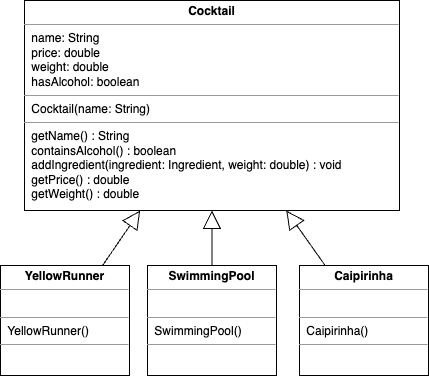

The diagram above was exported from draw.io. Its source (the exported page's mxGraphModel, read from the mxfile embedded in the PNG):
<mxGraphModel dx="603" dy="619" grid="1" gridSize="10" guides="1" tooltips="1" connect="1" arrows="1" fold="1" page="1" pageScale="1" pageWidth="850" pageHeight="1100" background="#ffffff" math="0" shadow="0">
  <root>
    <mxCell id="0" />
    <mxCell id="1" parent="0" />
    <mxCell id="2" value="&lt;p style=&quot;margin:0px;margin-top:4px;text-align:center;&quot;&gt;&lt;b&gt;Cocktail&lt;/b&gt;&lt;/p&gt;&lt;hr size=&quot;1&quot;&gt;&lt;p style=&quot;margin:0px;margin-left:4px;&quot;&gt;&lt;span style=&quot;background-color: initial;&quot;&gt;&amp;nbsp;name: String&lt;/span&gt;&lt;br&gt;&lt;/p&gt;&lt;p style=&quot;margin:0px;margin-left:4px;&quot;&gt;&amp;nbsp;price: double&lt;/p&gt;&lt;p style=&quot;margin:0px;margin-left:4px;&quot;&gt;&amp;nbsp;weight: double&lt;/p&gt;&lt;p style=&quot;margin:0px;margin-left:4px;&quot;&gt;&amp;nbsp;hasAlcohol: boolean&lt;span style=&quot;background-color: initial;&quot;&gt;&amp;nbsp;&lt;/span&gt;&lt;/p&gt;&lt;hr style=&quot;border-color: var(--border-color);&quot; size=&quot;1&quot;&gt;&lt;p style=&quot;margin:0px;margin-left:4px;&quot;&gt;&lt;span style=&quot;background-color: initial;&quot;&gt;&amp;nbsp;Cocktail(name: String)&lt;/span&gt;&lt;/p&gt;&lt;hr style=&quot;border-color: var(--border-color);&quot; size=&quot;1&quot;&gt;&lt;p style=&quot;border-color: var(--border-color); margin: 0px 0px 0px 4px;&quot;&gt;&lt;span style=&quot;background-color: initial;&quot;&gt;&amp;nbsp;getName() : String&lt;/span&gt;&lt;/p&gt;&lt;p style=&quot;margin:0px;margin-left:4px;&quot;&gt;&amp;nbsp;containsAlcohol() : boolean&lt;/p&gt;&lt;p style=&quot;margin:0px;margin-left:4px;&quot;&gt;&amp;nbsp;addIngredient(ingredient: Ingredient, weight: double) : void&lt;/p&gt;&lt;p style=&quot;margin:0px;margin-left:4px;&quot;&gt;&amp;nbsp;getPrice() : double&lt;/p&gt;&lt;p style=&quot;margin:0px;margin-left:4px;&quot;&gt;&amp;nbsp;getWeight() : double&amp;nbsp;&lt;/p&gt;" style="verticalAlign=top;align=left;overflow=fill;fontSize=12;fontFamily=Helvetica;html=1;whiteSpace=wrap;" parent="1" vertex="1">
      <mxGeometry x="235" y="230" width="375" height="210" as="geometry" />
    </mxCell>
    <mxCell id="3" value="&lt;p style=&quot;margin:0px;margin-top:4px;text-align:center;&quot;&gt;&lt;b&gt;YellowRunner&lt;/b&gt;&lt;/p&gt;&lt;hr size=&quot;1&quot;&gt;&lt;p style=&quot;margin:0px;margin-left:4px;&quot;&gt;&lt;br&gt;&lt;/p&gt;&lt;hr size=&quot;1&quot;&gt;&lt;p style=&quot;margin:0px;margin-left:4px;&quot;&gt;&amp;nbsp;YellowRunner()&lt;/p&gt;&lt;hr style=&quot;border-color: var(--border-color);&quot; size=&quot;1&quot;&gt;&lt;p style=&quot;border-color: var(--border-color); margin: 0px 0px 0px 4px;&quot;&gt;&lt;br&gt;&lt;/p&gt;" style="verticalAlign=top;align=left;overflow=fill;fontSize=12;fontFamily=Helvetica;html=1;whiteSpace=wrap;" parent="1" vertex="1">
      <mxGeometry x="211" y="495" width="129" height="110" as="geometry" />
    </mxCell>
    <mxCell id="4" value="" style="endArrow=block;endSize=16;endFill=0;html=1;rounded=0;" parent="1" source="3" target="2" edge="1">
      <mxGeometry width="160" relative="1" as="geometry">
        <mxPoint x="340" y="700" as="sourcePoint" />
        <mxPoint x="500" y="700" as="targetPoint" />
      </mxGeometry>
    </mxCell>
    <mxCell id="5" value="&lt;p style=&quot;margin:0px;margin-top:4px;text-align:center;&quot;&gt;&lt;b&gt;SwimmingPool&lt;/b&gt;&lt;/p&gt;&lt;hr size=&quot;1&quot;&gt;&lt;p style=&quot;margin:0px;margin-left:4px;&quot;&gt;&lt;br&gt;&lt;/p&gt;&lt;hr size=&quot;1&quot;&gt;&lt;p style=&quot;margin:0px;margin-left:4px;&quot;&gt;&amp;nbsp;SwimmingPool()&lt;/p&gt;&lt;hr style=&quot;border-color: var(--border-color);&quot; size=&quot;1&quot;&gt;&lt;p style=&quot;border-color: var(--border-color); margin: 0px 0px 0px 4px;&quot;&gt;&lt;br&gt;&lt;/p&gt;" style="verticalAlign=top;align=left;overflow=fill;fontSize=12;fontFamily=Helvetica;html=1;whiteSpace=wrap;" parent="1" vertex="1">
      <mxGeometry x="358" y="495" width="129" height="110" as="geometry" />
    </mxCell>
    <mxCell id="6" value="&lt;p style=&quot;margin:0px;margin-top:4px;text-align:center;&quot;&gt;&lt;b&gt;Caipirinha&lt;/b&gt;&lt;/p&gt;&lt;hr size=&quot;1&quot;&gt;&lt;p style=&quot;margin:0px;margin-left:4px;&quot;&gt;&lt;br&gt;&lt;/p&gt;&lt;hr size=&quot;1&quot;&gt;&lt;p style=&quot;margin:0px;margin-left:4px;&quot;&gt;&amp;nbsp;Caipirinha()&lt;/p&gt;&lt;hr style=&quot;border-color: var(--border-color);&quot; size=&quot;1&quot;&gt;&lt;p style=&quot;border-color: var(--border-color); margin: 0px 0px 0px 4px;&quot;&gt;&lt;br&gt;&lt;/p&gt;" style="verticalAlign=top;align=left;overflow=fill;fontSize=12;fontFamily=Helvetica;html=1;whiteSpace=wrap;" parent="1" vertex="1">
      <mxGeometry x="510" y="495" width="129" height="110" as="geometry" />
    </mxCell>
    <mxCell id="7" value="" style="endArrow=block;endSize=16;endFill=0;html=1;rounded=0;" parent="1" source="5" target="2" edge="1">
      <mxGeometry width="160" relative="1" as="geometry">
        <mxPoint x="323" y="505" as="sourcePoint" />
        <mxPoint x="361" y="450" as="targetPoint" />
      </mxGeometry>
    </mxCell>
    <mxCell id="8" value="" style="endArrow=block;endSize=16;endFill=0;html=1;rounded=0;" parent="1" source="6" target="2" edge="1">
      <mxGeometry width="160" relative="1" as="geometry">
        <mxPoint x="433" y="500" as="sourcePoint" />
        <mxPoint x="433" y="450" as="targetPoint" />
      </mxGeometry>
    </mxCell>
  </root>
</mxGraphModel>